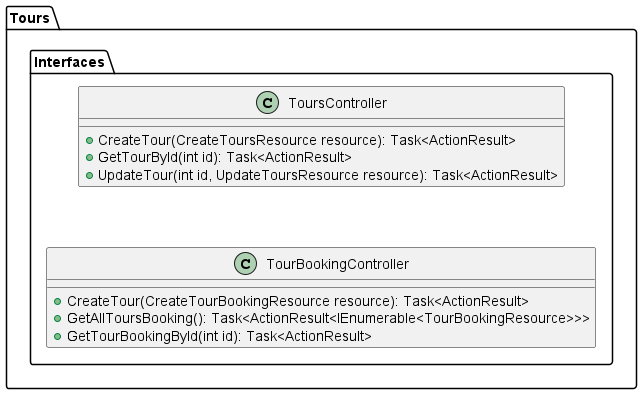

The diagram above was rendered by PlantUML. Its source (embedded in the PNG):
@startuml "SafeCycleCD - Backend"

package "Tours" {
    package "Interfaces" {
      

        class ToursController {
            + CreateTour(CreateToursResource resource): Task<ActionResult>
            + GetTourById(int id): Task<ActionResult>
            + UpdateTour(int id, UpdateToursResource resource): Task<ActionResult>
        }
        class TourBookingController {
            + CreateTour(CreateTourBookingResource resource): Task<ActionResult>
            + GetAllToursBooking(): Task<ActionResult<IEnumerable<TourBookingResource>>>
            + GetTourBookingById(int id): Task<ActionResult>
        }
        ToursController -[hidden]down-> TourBookingController
    
    }
 
}

@enduml